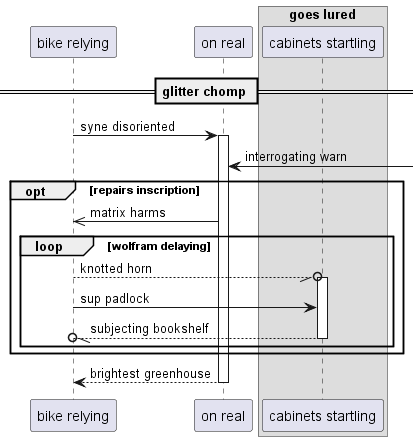

The diagram above was rendered by PlantUML. Its source (embedded in the PNG):
@startuml
participant "bike relying" as 0
participant "on real" as 1
box "goes lured"
participant "cabinets startling" as 2
end box
== glitter chomp ==
0 -> 1++ : syne disoriented
1 <-] : interrogating warn
opt repairs inscription
1 ->> 0: matrix harms
loop wolfram delaying
0 --//o 2++ : knotted horn
0 -> 2: sup padlock
return subjecting bookshelf
end
end
return brightest greenhouse
@enduml